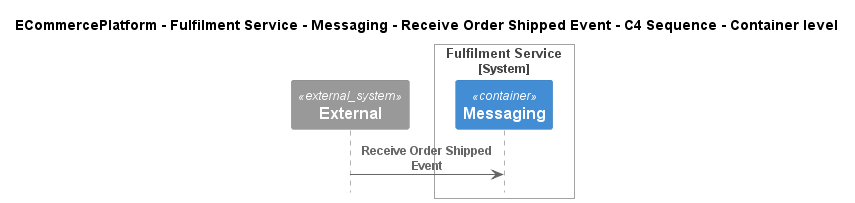

The diagram above was rendered by PlantUML. Its source (embedded in the PNG):
@startuml
!include ..\..\..\..\..\..\..\.c4s\C4_Sequence.puml

title ECommercePlatform - Fulfilment Service - Messaging - Receive Order Shipped Event - C4 Sequence - Container level

System_Ext(C4InterFlow.SoftwareSystems.ExternalSystem, "External", "")

System_Boundary(ECommercePlatform.SoftwareSystems.FulfilmentService, "Fulfilment Service")
    Container(ECommercePlatform.SoftwareSystems.FulfilmentService.Containers.Messaging, "Messaging", "", "")
Boundary_End()

Rel(C4InterFlow.SoftwareSystems.ExternalSystem, ECommercePlatform.SoftwareSystems.FulfilmentService.Containers.Messaging, "Receive Order Shipped Event")


@enduml